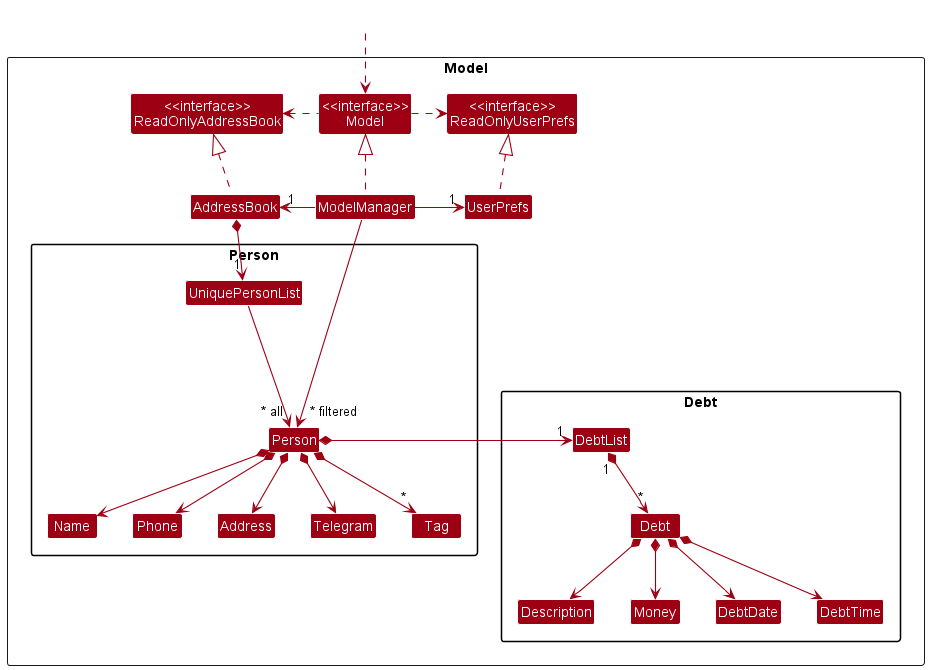

The diagram above was rendered by PlantUML. Its source (embedded in the PNG):
@startuml
!include style.puml
skinparam arrowThickness 1.1
skinparam arrowColor MODEL_COLOR
skinparam classBackgroundColor MODEL_COLOR

Package Model <<Rectangle>>{
Class "<<interface>>\nReadOnlyAddressBook" as ReadOnlyAddressBook
Class "<<interface>>\nReadOnlyUserPrefs" as ReadOnlyUserPrefs
Class "<<interface>>\nModel" as Model
Class AddressBook
Class ModelManager
Class UserPrefs

package "Person" {
    Class UniquePersonList
    Class Person
    Class Address
    Class Telegram
    Class Name
    Class Phone
    Class Tag
}

package "Debt" {
    Class DebtList
    Class Debt
    Class Description
    Class Money
    Class DebtDate
    Class DebtTime
}

}

Class HiddenOutside #FFFFFF
HiddenOutside ..> Model

AddressBook .up.|> ReadOnlyAddressBook

ModelManager .up.|> Model
Model .right.> ReadOnlyUserPrefs
Model .left.> ReadOnlyAddressBook
ModelManager -left-> "1" AddressBook
ModelManager -right-> "1" UserPrefs
UserPrefs .up.|> ReadOnlyUserPrefs

ModelManager --->"~* filtered" Person

AddressBook *--> "1" UniquePersonList
UniquePersonList ---> "~* all" Person
Person *--> Name
Person *--> Phone
Person *--> Telegram
Person *--> Address
Person *--> "*" Tag
Person *-right-> "1" DebtList

Name -[hidden]right-> Phone
Phone -[hidden]right-> Address
Address -[hidden]right-> Telegram

DebtList "1" *--> "*" Debt
Debt *--> Description
Debt *--> Money
Debt *--> DebtDate
Debt *--> DebtTime

Description -[hidden]right-> Money
Money -[hidden]right-> DebtDate
DebtDate -[hidden]right-> DebtTime


@enduml